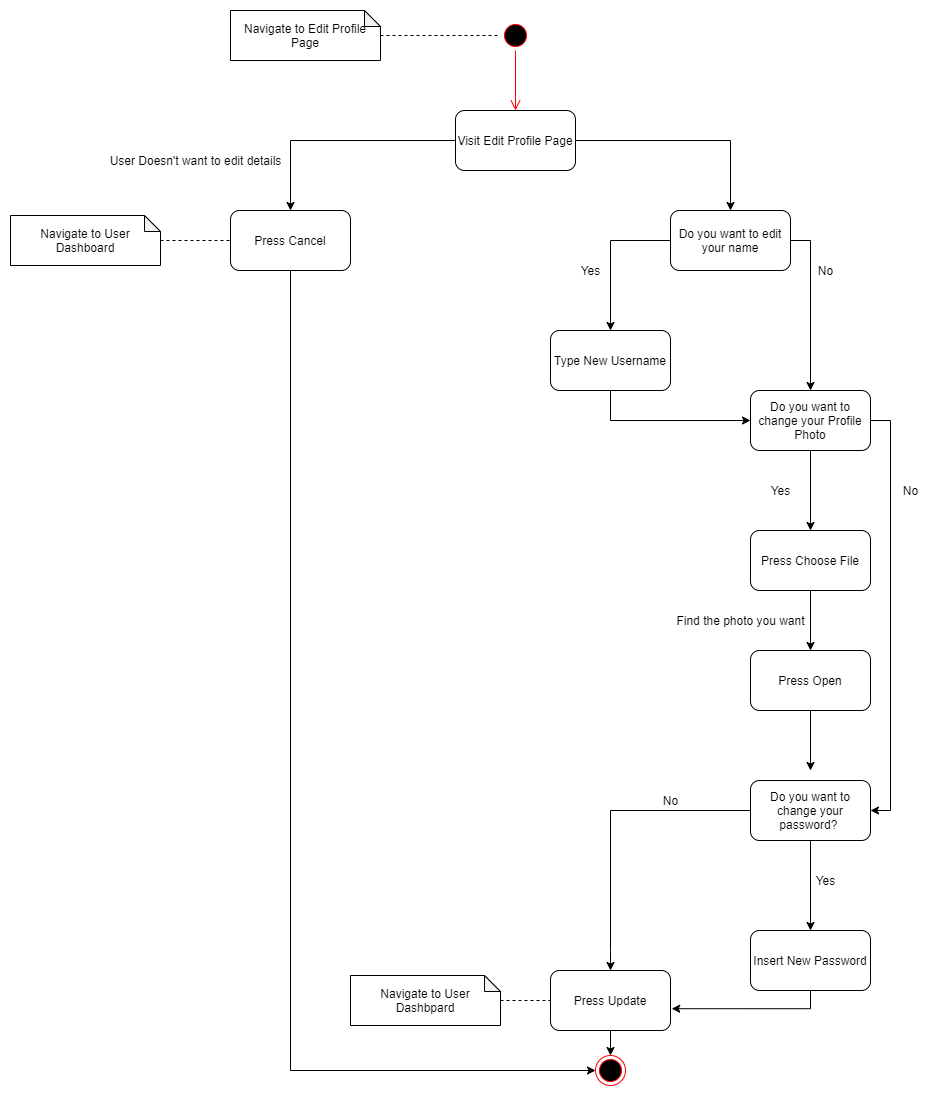

The diagram above was exported from draw.io. Its source (the exported page's mxGraphModel, read from the mxfile embedded in the PNG):
<mxGraphModel dx="1888" dy="588" grid="1" gridSize="10" guides="1" tooltips="1" connect="1" arrows="1" fold="1" page="1" pageScale="1" pageWidth="850" pageHeight="1100" background="#ffffff" math="0" shadow="0">
  <root>
    <mxCell id="0" />
    <mxCell id="1" parent="0" />
    <mxCell id="v9u9a_OpXT12kgNdaMMb-1" value="" style="ellipse;html=1;shape=startState;fillColor=#000000;strokeColor=#ff0000;" parent="1" vertex="1">
      <mxGeometry x="410" y="10" width="30" height="30" as="geometry" />
    </mxCell>
    <mxCell id="v9u9a_OpXT12kgNdaMMb-2" value="" style="edgeStyle=orthogonalEdgeStyle;html=1;verticalAlign=bottom;endArrow=open;endSize=8;strokeColor=#ff0000;" parent="1" source="v9u9a_OpXT12kgNdaMMb-1" edge="1">
      <mxGeometry relative="1" as="geometry">
        <mxPoint x="425" y="100" as="targetPoint" />
      </mxGeometry>
    </mxCell>
    <mxCell id="v9u9a_OpXT12kgNdaMMb-50" style="edgeStyle=orthogonalEdgeStyle;rounded=0;orthogonalLoop=1;jettySize=auto;html=1;" parent="1" source="v9u9a_OpXT12kgNdaMMb-4" edge="1">
      <mxGeometry relative="1" as="geometry">
        <mxPoint x="200" y="200" as="targetPoint" />
      </mxGeometry>
    </mxCell>
    <mxCell id="v9u9a_OpXT12kgNdaMMb-53" style="edgeStyle=orthogonalEdgeStyle;rounded=0;orthogonalLoop=1;jettySize=auto;html=1;" parent="1" source="v9u9a_OpXT12kgNdaMMb-4" edge="1">
      <mxGeometry relative="1" as="geometry">
        <mxPoint x="640" y="200" as="targetPoint" />
      </mxGeometry>
    </mxCell>
    <mxCell id="v9u9a_OpXT12kgNdaMMb-4" value="Visit Edit Profile Page" style="rounded=1;whiteSpace=wrap;html=1;" parent="1" vertex="1">
      <mxGeometry x="365" y="100" width="120" height="60" as="geometry" />
    </mxCell>
    <mxCell id="v9u9a_OpXT12kgNdaMMb-85" style="edgeStyle=orthogonalEdgeStyle;rounded=0;orthogonalLoop=1;jettySize=auto;html=1;entryX=0;entryY=0.5;entryDx=0;entryDy=0;" parent="1" source="v9u9a_OpXT12kgNdaMMb-51" target="v9u9a_OpXT12kgNdaMMb-84" edge="1">
      <mxGeometry relative="1" as="geometry">
        <Array as="points">
          <mxPoint x="200" y="1060" />
        </Array>
      </mxGeometry>
    </mxCell>
    <mxCell id="v9u9a_OpXT12kgNdaMMb-51" value="Press Cancel" style="rounded=1;whiteSpace=wrap;html=1;" parent="1" vertex="1">
      <mxGeometry x="140" y="200" width="120" height="60" as="geometry" />
    </mxCell>
    <mxCell id="v9u9a_OpXT12kgNdaMMb-52" value="User Doesn't want to edit details" style="text;html=1;align=center;verticalAlign=middle;resizable=0;points=[];autosize=1;strokeColor=none;" parent="1" vertex="1">
      <mxGeometry x="10" y="140" width="190" height="20" as="geometry" />
    </mxCell>
    <mxCell id="v9u9a_OpXT12kgNdaMMb-56" style="edgeStyle=orthogonalEdgeStyle;rounded=0;orthogonalLoop=1;jettySize=auto;html=1;" parent="1" source="v9u9a_OpXT12kgNdaMMb-54" edge="1">
      <mxGeometry relative="1" as="geometry">
        <mxPoint x="520" y="320" as="targetPoint" />
      </mxGeometry>
    </mxCell>
    <mxCell id="v9u9a_OpXT12kgNdaMMb-58" style="edgeStyle=orthogonalEdgeStyle;rounded=0;orthogonalLoop=1;jettySize=auto;html=1;entryX=0.5;entryY=0;entryDx=0;entryDy=0;" parent="1" source="v9u9a_OpXT12kgNdaMMb-54" target="v9u9a_OpXT12kgNdaMMb-63" edge="1">
      <mxGeometry relative="1" as="geometry">
        <mxPoint x="760" y="320" as="targetPoint" />
        <Array as="points">
          <mxPoint x="720" y="230" />
        </Array>
      </mxGeometry>
    </mxCell>
    <mxCell id="v9u9a_OpXT12kgNdaMMb-54" value="Do you want to edit your name" style="rounded=1;whiteSpace=wrap;html=1;" parent="1" vertex="1">
      <mxGeometry x="580" y="200" width="120" height="60" as="geometry" />
    </mxCell>
    <mxCell id="v9u9a_OpXT12kgNdaMMb-57" value="Yes" style="text;html=1;align=center;verticalAlign=middle;resizable=0;points=[];autosize=1;strokeColor=none;" parent="1" vertex="1">
      <mxGeometry x="485" y="250" width="30" height="20" as="geometry" />
    </mxCell>
    <mxCell id="v9u9a_OpXT12kgNdaMMb-59" value="No" style="text;html=1;align=center;verticalAlign=middle;resizable=0;points=[];autosize=1;strokeColor=none;" parent="1" vertex="1">
      <mxGeometry x="720" y="250" width="30" height="20" as="geometry" />
    </mxCell>
    <mxCell id="v9u9a_OpXT12kgNdaMMb-64" style="edgeStyle=orthogonalEdgeStyle;rounded=0;orthogonalLoop=1;jettySize=auto;html=1;entryX=0;entryY=0.5;entryDx=0;entryDy=0;" parent="1" source="v9u9a_OpXT12kgNdaMMb-61" target="v9u9a_OpXT12kgNdaMMb-63" edge="1">
      <mxGeometry relative="1" as="geometry">
        <Array as="points">
          <mxPoint x="520" y="410" />
        </Array>
      </mxGeometry>
    </mxCell>
    <mxCell id="v9u9a_OpXT12kgNdaMMb-61" value="Type New Username" style="rounded=1;whiteSpace=wrap;html=1;" parent="1" vertex="1">
      <mxGeometry x="460" y="320" width="120" height="60" as="geometry" />
    </mxCell>
    <mxCell id="v9u9a_OpXT12kgNdaMMb-65" style="edgeStyle=orthogonalEdgeStyle;rounded=0;orthogonalLoop=1;jettySize=auto;html=1;" parent="1" source="v9u9a_OpXT12kgNdaMMb-63" edge="1">
      <mxGeometry relative="1" as="geometry">
        <mxPoint x="720" y="520" as="targetPoint" />
      </mxGeometry>
    </mxCell>
    <mxCell id="v9u9a_OpXT12kgNdaMMb-75" style="edgeStyle=orthogonalEdgeStyle;rounded=0;orthogonalLoop=1;jettySize=auto;html=1;entryX=1;entryY=0.5;entryDx=0;entryDy=0;" parent="1" source="v9u9a_OpXT12kgNdaMMb-63" target="v9u9a_OpXT12kgNdaMMb-72" edge="1">
      <mxGeometry relative="1" as="geometry">
        <Array as="points">
          <mxPoint x="800" y="410" />
          <mxPoint x="800" y="800" />
        </Array>
      </mxGeometry>
    </mxCell>
    <mxCell id="v9u9a_OpXT12kgNdaMMb-63" value="Do you want to change your Profile Photo" style="rounded=1;whiteSpace=wrap;html=1;" parent="1" vertex="1">
      <mxGeometry x="660" y="380" width="120" height="60" as="geometry" />
    </mxCell>
    <mxCell id="v9u9a_OpXT12kgNdaMMb-66" value="Yes" style="text;html=1;align=center;verticalAlign=middle;resizable=0;points=[];autosize=1;strokeColor=none;" parent="1" vertex="1">
      <mxGeometry x="675" y="470" width="30" height="20" as="geometry" />
    </mxCell>
    <mxCell id="v9u9a_OpXT12kgNdaMMb-68" style="edgeStyle=orthogonalEdgeStyle;rounded=0;orthogonalLoop=1;jettySize=auto;html=1;" parent="1" source="v9u9a_OpXT12kgNdaMMb-67" edge="1">
      <mxGeometry relative="1" as="geometry">
        <mxPoint x="720" y="640" as="targetPoint" />
      </mxGeometry>
    </mxCell>
    <mxCell id="v9u9a_OpXT12kgNdaMMb-67" value="Press Choose File" style="rounded=1;whiteSpace=wrap;html=1;" parent="1" vertex="1">
      <mxGeometry x="660" y="520" width="120" height="60" as="geometry" />
    </mxCell>
    <mxCell id="v9u9a_OpXT12kgNdaMMb-71" style="edgeStyle=orthogonalEdgeStyle;rounded=0;orthogonalLoop=1;jettySize=auto;html=1;" parent="1" source="v9u9a_OpXT12kgNdaMMb-69" edge="1">
      <mxGeometry relative="1" as="geometry">
        <mxPoint x="720" y="760" as="targetPoint" />
      </mxGeometry>
    </mxCell>
    <mxCell id="v9u9a_OpXT12kgNdaMMb-69" value="Press Open" style="rounded=1;whiteSpace=wrap;html=1;" parent="1" vertex="1">
      <mxGeometry x="660" y="640" width="120" height="60" as="geometry" />
    </mxCell>
    <mxCell id="v9u9a_OpXT12kgNdaMMb-70" value="Find the photo you want" style="text;html=1;align=center;verticalAlign=middle;resizable=0;points=[];autosize=1;strokeColor=none;" parent="1" vertex="1">
      <mxGeometry x="580" y="600" width="140" height="20" as="geometry" />
    </mxCell>
    <mxCell id="v9u9a_OpXT12kgNdaMMb-73" style="edgeStyle=orthogonalEdgeStyle;rounded=0;orthogonalLoop=1;jettySize=auto;html=1;" parent="1" source="v9u9a_OpXT12kgNdaMMb-72" edge="1">
      <mxGeometry relative="1" as="geometry">
        <mxPoint x="720" y="920" as="targetPoint" />
      </mxGeometry>
    </mxCell>
    <mxCell id="v9u9a_OpXT12kgNdaMMb-79" style="edgeStyle=orthogonalEdgeStyle;rounded=0;orthogonalLoop=1;jettySize=auto;html=1;" parent="1" source="v9u9a_OpXT12kgNdaMMb-72" edge="1">
      <mxGeometry relative="1" as="geometry">
        <mxPoint x="520" y="960" as="targetPoint" />
        <Array as="points">
          <mxPoint x="520" y="800" />
          <mxPoint x="520" y="940" />
        </Array>
      </mxGeometry>
    </mxCell>
    <mxCell id="v9u9a_OpXT12kgNdaMMb-72" value="Do you want to change your password?&amp;nbsp;" style="rounded=1;whiteSpace=wrap;html=1;" parent="1" vertex="1">
      <mxGeometry x="660" y="770" width="120" height="60" as="geometry" />
    </mxCell>
    <mxCell id="v9u9a_OpXT12kgNdaMMb-81" value="" style="edgeStyle=orthogonalEdgeStyle;rounded=0;orthogonalLoop=1;jettySize=auto;html=1;exitX=0.5;exitY=1;exitDx=0;exitDy=0;entryX=1.01;entryY=0.637;entryDx=0;entryDy=0;entryPerimeter=0;" parent="1" source="v9u9a_OpXT12kgNdaMMb-74" target="v9u9a_OpXT12kgNdaMMb-80" edge="1">
      <mxGeometry relative="1" as="geometry">
        <Array as="points">
          <mxPoint x="720" y="998" />
        </Array>
      </mxGeometry>
    </mxCell>
    <mxCell id="v9u9a_OpXT12kgNdaMMb-74" value="Insert New Password" style="rounded=1;whiteSpace=wrap;html=1;" parent="1" vertex="1">
      <mxGeometry x="660" y="920" width="120" height="60" as="geometry" />
    </mxCell>
    <mxCell id="v9u9a_OpXT12kgNdaMMb-77" value="No" style="text;html=1;align=center;verticalAlign=middle;resizable=0;points=[];autosize=1;strokeColor=none;" parent="1" vertex="1">
      <mxGeometry x="805" y="470" width="30" height="20" as="geometry" />
    </mxCell>
    <mxCell id="v9u9a_OpXT12kgNdaMMb-78" value="Yes" style="text;html=1;align=center;verticalAlign=middle;resizable=0;points=[];autosize=1;strokeColor=none;" parent="1" vertex="1">
      <mxGeometry x="720" y="860" width="30" height="20" as="geometry" />
    </mxCell>
    <mxCell id="v9u9a_OpXT12kgNdaMMb-83" style="edgeStyle=orthogonalEdgeStyle;rounded=0;orthogonalLoop=1;jettySize=auto;html=1;" parent="1" source="v9u9a_OpXT12kgNdaMMb-80" target="v9u9a_OpXT12kgNdaMMb-84" edge="1">
      <mxGeometry relative="1" as="geometry">
        <mxPoint x="520" y="1060" as="targetPoint" />
      </mxGeometry>
    </mxCell>
    <mxCell id="v9u9a_OpXT12kgNdaMMb-80" value="Press Update" style="rounded=1;whiteSpace=wrap;html=1;" parent="1" vertex="1">
      <mxGeometry x="460" y="960" width="120" height="60" as="geometry" />
    </mxCell>
    <mxCell id="v9u9a_OpXT12kgNdaMMb-82" value="No" style="text;html=1;align=center;verticalAlign=middle;resizable=0;points=[];autosize=1;strokeColor=none;" parent="1" vertex="1">
      <mxGeometry x="565" y="780" width="30" height="20" as="geometry" />
    </mxCell>
    <mxCell id="v9u9a_OpXT12kgNdaMMb-84" value="" style="ellipse;html=1;shape=endState;fillColor=#000000;strokeColor=#ff0000;" parent="1" vertex="1">
      <mxGeometry x="505" y="1045" width="30" height="30" as="geometry" />
    </mxCell>
    <mxCell id="91o0eIJ5fbneSrU1n1Ak-1" value="Navigate to Edit Profile Page" style="shape=note;whiteSpace=wrap;html=1;backgroundOutline=1;darkOpacity=0.05;size=16;" vertex="1" parent="1">
      <mxGeometry x="140" width="150" height="50" as="geometry" />
    </mxCell>
    <mxCell id="91o0eIJ5fbneSrU1n1Ak-2" value="" style="endArrow=none;dashed=1;html=1;entryX=0;entryY=0.5;entryDx=0;entryDy=0;" edge="1" parent="1" target="v9u9a_OpXT12kgNdaMMb-1">
      <mxGeometry width="50" height="50" relative="1" as="geometry">
        <mxPoint x="290" y="25" as="sourcePoint" />
        <mxPoint x="450" y="100" as="targetPoint" />
      </mxGeometry>
    </mxCell>
    <mxCell id="91o0eIJ5fbneSrU1n1Ak-3" value="Navigate to User Dashboard" style="shape=note;whiteSpace=wrap;html=1;backgroundOutline=1;darkOpacity=0.05;size=16;" vertex="1" parent="1">
      <mxGeometry x="-80" y="205" width="150" height="50" as="geometry" />
    </mxCell>
    <mxCell id="91o0eIJ5fbneSrU1n1Ak-4" value="" style="endArrow=none;dashed=1;html=1;" edge="1" parent="1">
      <mxGeometry width="50" height="50" relative="1" as="geometry">
        <mxPoint x="70" y="230" as="sourcePoint" />
        <mxPoint x="140" y="230" as="targetPoint" />
      </mxGeometry>
    </mxCell>
    <mxCell id="91o0eIJ5fbneSrU1n1Ak-5" value="Navigate to User Dashbpard" style="shape=note;whiteSpace=wrap;html=1;backgroundOutline=1;darkOpacity=0.05;size=16;" vertex="1" parent="1">
      <mxGeometry x="260" y="965" width="150" height="50" as="geometry" />
    </mxCell>
    <mxCell id="91o0eIJ5fbneSrU1n1Ak-6" value="" style="endArrow=none;dashed=1;html=1;" edge="1" parent="1">
      <mxGeometry width="50" height="50" relative="1" as="geometry">
        <mxPoint x="410" y="990" as="sourcePoint" />
        <mxPoint x="460" y="990" as="targetPoint" />
      </mxGeometry>
    </mxCell>
  </root>
</mxGraphModel>